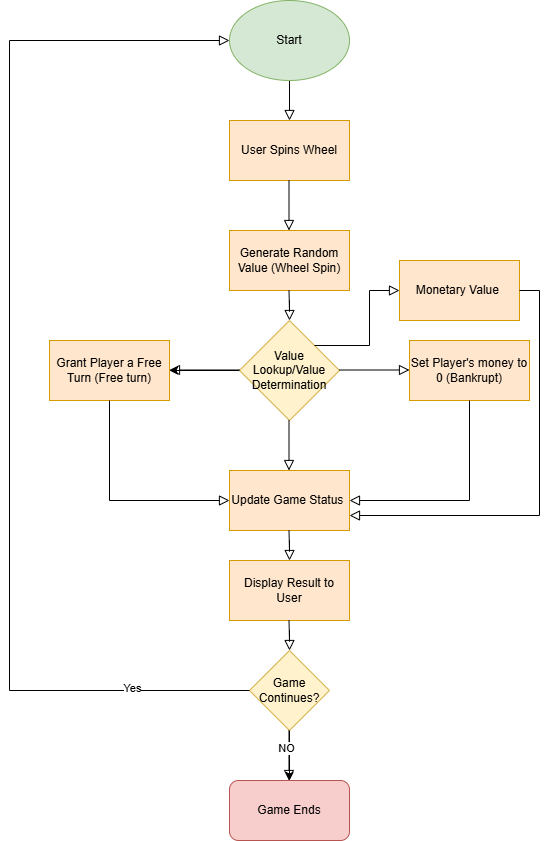

The diagram above was exported from draw.io. Its source (the exported page's mxGraphModel, read from the mxfile embedded in the PNG):
<mxGraphModel dx="1781" dy="592" grid="1" gridSize="10" guides="1" tooltips="1" connect="1" arrows="1" fold="1" page="1" pageScale="1" pageWidth="827" pageHeight="1169" math="0" shadow="0">
  <root>
    <mxCell id="WIyWlLk6GJQsqaUBKTNV-0" />
    <mxCell id="WIyWlLk6GJQsqaUBKTNV-1" parent="WIyWlLk6GJQsqaUBKTNV-0" />
    <mxCell id="WIyWlLk6GJQsqaUBKTNV-2" value="" style="rounded=0;html=1;jettySize=auto;orthogonalLoop=1;fontSize=11;endArrow=block;endFill=0;endSize=8;strokeWidth=1;shadow=0;labelBackgroundColor=none;edgeStyle=orthogonalEdgeStyle;" parent="WIyWlLk6GJQsqaUBKTNV-1" edge="1">
      <mxGeometry relative="1" as="geometry">
        <mxPoint x="220" y="120" as="sourcePoint" />
        <mxPoint x="220" y="170" as="targetPoint" />
      </mxGeometry>
    </mxCell>
    <mxCell id="m1_lObaoVkqAch1Y7RuG-0" value="Start" style="ellipse;whiteSpace=wrap;html=1;fillColor=#d5e8d4;strokeColor=#82b366;" vertex="1" parent="WIyWlLk6GJQsqaUBKTNV-1">
      <mxGeometry x="160" y="50" width="120" height="80" as="geometry" />
    </mxCell>
    <mxCell id="m1_lObaoVkqAch1Y7RuG-1" value="User Spins Wheel" style="rounded=0;whiteSpace=wrap;html=1;fillColor=#ffe6cc;strokeColor=#d79b00;" vertex="1" parent="WIyWlLk6GJQsqaUBKTNV-1">
      <mxGeometry x="160" y="170" width="120" height="60" as="geometry" />
    </mxCell>
    <mxCell id="m1_lObaoVkqAch1Y7RuG-2" value="" style="rounded=0;html=1;jettySize=auto;orthogonalLoop=1;fontSize=11;endArrow=block;endFill=0;endSize=8;strokeWidth=1;shadow=0;labelBackgroundColor=none;edgeStyle=orthogonalEdgeStyle;" edge="1" parent="WIyWlLk6GJQsqaUBKTNV-1" target="m1_lObaoVkqAch1Y7RuG-3">
      <mxGeometry relative="1" as="geometry">
        <mxPoint x="219.5" y="230" as="sourcePoint" />
        <mxPoint x="219.5" y="280" as="targetPoint" />
      </mxGeometry>
    </mxCell>
    <mxCell id="m1_lObaoVkqAch1Y7RuG-3" value="Generate Random Value (Wheel Spin)" style="rounded=0;whiteSpace=wrap;html=1;fillColor=#ffe6cc;strokeColor=#d79b00;" vertex="1" parent="WIyWlLk6GJQsqaUBKTNV-1">
      <mxGeometry x="160" y="280" width="120" height="60" as="geometry" />
    </mxCell>
    <mxCell id="m1_lObaoVkqAch1Y7RuG-5" value="" style="rounded=0;html=1;jettySize=auto;orthogonalLoop=1;fontSize=11;endArrow=block;endFill=0;endSize=8;strokeWidth=1;shadow=0;labelBackgroundColor=none;edgeStyle=orthogonalEdgeStyle;" edge="1" parent="WIyWlLk6GJQsqaUBKTNV-1" target="m1_lObaoVkqAch1Y7RuG-6">
      <mxGeometry relative="1" as="geometry">
        <mxPoint x="219.5" y="340" as="sourcePoint" />
        <mxPoint x="220" y="390" as="targetPoint" />
      </mxGeometry>
    </mxCell>
    <mxCell id="m1_lObaoVkqAch1Y7RuG-19" value="" style="edgeStyle=orthogonalEdgeStyle;rounded=0;orthogonalLoop=1;jettySize=auto;html=1;" edge="1" parent="WIyWlLk6GJQsqaUBKTNV-1" source="m1_lObaoVkqAch1Y7RuG-6" target="m1_lObaoVkqAch1Y7RuG-11">
      <mxGeometry relative="1" as="geometry" />
    </mxCell>
    <mxCell id="m1_lObaoVkqAch1Y7RuG-6" value="Value Lookup/Value Determination" style="rhombus;whiteSpace=wrap;html=1;fillColor=#fff2cc;strokeColor=#d6b656;" vertex="1" parent="WIyWlLk6GJQsqaUBKTNV-1">
      <mxGeometry x="170" y="370" width="100" height="100" as="geometry" />
    </mxCell>
    <mxCell id="m1_lObaoVkqAch1Y7RuG-7" value="" style="rounded=0;html=1;jettySize=auto;orthogonalLoop=1;fontSize=11;endArrow=block;endFill=0;endSize=8;strokeWidth=1;shadow=0;labelBackgroundColor=none;edgeStyle=orthogonalEdgeStyle;" edge="1" parent="WIyWlLk6GJQsqaUBKTNV-1" target="m1_lObaoVkqAch1Y7RuG-8">
      <mxGeometry relative="1" as="geometry">
        <mxPoint x="270" y="419.5" as="sourcePoint" />
        <mxPoint x="310" y="419.5" as="targetPoint" />
      </mxGeometry>
    </mxCell>
    <mxCell id="m1_lObaoVkqAch1Y7RuG-8" value="Set Player's money to 0 (Bankrupt)" style="rounded=0;whiteSpace=wrap;html=1;fillColor=#ffe6cc;strokeColor=#d79b00;" vertex="1" parent="WIyWlLk6GJQsqaUBKTNV-1">
      <mxGeometry x="340" y="390" width="120" height="60" as="geometry" />
    </mxCell>
    <mxCell id="m1_lObaoVkqAch1Y7RuG-10" value="" style="rounded=0;html=1;jettySize=auto;orthogonalLoop=1;fontSize=11;endArrow=block;endFill=0;endSize=8;strokeWidth=1;shadow=0;labelBackgroundColor=none;edgeStyle=orthogonalEdgeStyle;" edge="1" parent="WIyWlLk6GJQsqaUBKTNV-1" target="m1_lObaoVkqAch1Y7RuG-11">
      <mxGeometry relative="1" as="geometry">
        <mxPoint x="170" y="419.5" as="sourcePoint" />
        <mxPoint x="100" y="420" as="targetPoint" />
      </mxGeometry>
    </mxCell>
    <mxCell id="m1_lObaoVkqAch1Y7RuG-11" value="Grant Player a Free Turn (Free turn)" style="rounded=0;whiteSpace=wrap;html=1;fillColor=#ffe6cc;strokeColor=#d79b00;" vertex="1" parent="WIyWlLk6GJQsqaUBKTNV-1">
      <mxGeometry x="-20" y="390" width="120" height="60" as="geometry" />
    </mxCell>
    <mxCell id="m1_lObaoVkqAch1Y7RuG-12" value="" style="rounded=0;html=1;jettySize=auto;orthogonalLoop=1;fontSize=11;endArrow=block;endFill=0;endSize=8;strokeWidth=1;shadow=0;labelBackgroundColor=none;edgeStyle=orthogonalEdgeStyle;exitX=1;exitY=0;exitDx=0;exitDy=0;" edge="1" parent="WIyWlLk6GJQsqaUBKTNV-1" source="m1_lObaoVkqAch1Y7RuG-6" target="m1_lObaoVkqAch1Y7RuG-13">
      <mxGeometry relative="1" as="geometry">
        <mxPoint x="370" y="370" as="sourcePoint" />
        <mxPoint x="350" y="340" as="targetPoint" />
      </mxGeometry>
    </mxCell>
    <mxCell id="m1_lObaoVkqAch1Y7RuG-13" value="Monetary Value&amp;nbsp;" style="rounded=0;whiteSpace=wrap;html=1;fillColor=#ffe6cc;strokeColor=#d79b00;" vertex="1" parent="WIyWlLk6GJQsqaUBKTNV-1">
      <mxGeometry x="330" y="310" width="120" height="60" as="geometry" />
    </mxCell>
    <mxCell id="m1_lObaoVkqAch1Y7RuG-14" value="" style="rounded=0;html=1;jettySize=auto;orthogonalLoop=1;fontSize=11;endArrow=block;endFill=0;endSize=8;strokeWidth=1;shadow=0;labelBackgroundColor=none;edgeStyle=orthogonalEdgeStyle;" edge="1" parent="WIyWlLk6GJQsqaUBKTNV-1" target="m1_lObaoVkqAch1Y7RuG-15">
      <mxGeometry relative="1" as="geometry">
        <mxPoint x="219.5" y="470" as="sourcePoint" />
        <mxPoint x="220" y="520" as="targetPoint" />
      </mxGeometry>
    </mxCell>
    <mxCell id="m1_lObaoVkqAch1Y7RuG-15" value="Update Game Status&amp;nbsp;" style="rounded=0;whiteSpace=wrap;html=1;fillColor=#ffe6cc;strokeColor=#d79b00;" vertex="1" parent="WIyWlLk6GJQsqaUBKTNV-1">
      <mxGeometry x="160" y="520" width="120" height="60" as="geometry" />
    </mxCell>
    <mxCell id="m1_lObaoVkqAch1Y7RuG-17" value="" style="rounded=0;html=1;jettySize=auto;orthogonalLoop=1;fontSize=11;endArrow=block;endFill=0;endSize=8;strokeWidth=1;shadow=0;labelBackgroundColor=none;edgeStyle=orthogonalEdgeStyle;exitX=0.5;exitY=1;exitDx=0;exitDy=0;entryX=1;entryY=0.5;entryDx=0;entryDy=0;" edge="1" parent="WIyWlLk6GJQsqaUBKTNV-1" source="m1_lObaoVkqAch1Y7RuG-8" target="m1_lObaoVkqAch1Y7RuG-15">
      <mxGeometry relative="1" as="geometry">
        <mxPoint x="340" y="540" as="sourcePoint" />
        <mxPoint x="340" y="550" as="targetPoint" />
      </mxGeometry>
    </mxCell>
    <mxCell id="m1_lObaoVkqAch1Y7RuG-18" value="" style="rounded=0;html=1;jettySize=auto;orthogonalLoop=1;fontSize=11;endArrow=block;endFill=0;endSize=8;strokeWidth=1;shadow=0;labelBackgroundColor=none;edgeStyle=orthogonalEdgeStyle;exitX=1;exitY=0.5;exitDx=0;exitDy=0;entryX=1;entryY=0.75;entryDx=0;entryDy=0;" edge="1" parent="WIyWlLk6GJQsqaUBKTNV-1" source="m1_lObaoVkqAch1Y7RuG-13" target="m1_lObaoVkqAch1Y7RuG-15">
      <mxGeometry relative="1" as="geometry">
        <mxPoint x="470" y="340" as="sourcePoint" />
        <mxPoint x="500" y="570" as="targetPoint" />
      </mxGeometry>
    </mxCell>
    <mxCell id="m1_lObaoVkqAch1Y7RuG-20" value="" style="rounded=0;html=1;jettySize=auto;orthogonalLoop=1;fontSize=11;endArrow=block;endFill=0;endSize=8;strokeWidth=1;shadow=0;labelBackgroundColor=none;edgeStyle=orthogonalEdgeStyle;exitX=0.5;exitY=1;exitDx=0;exitDy=0;entryX=0;entryY=0.5;entryDx=0;entryDy=0;" edge="1" parent="WIyWlLk6GJQsqaUBKTNV-1" source="m1_lObaoVkqAch1Y7RuG-11" target="m1_lObaoVkqAch1Y7RuG-15">
      <mxGeometry relative="1" as="geometry">
        <mxPoint x="-10" y="500" as="sourcePoint" />
        <mxPoint x="-80" y="500.5" as="targetPoint" />
      </mxGeometry>
    </mxCell>
    <mxCell id="m1_lObaoVkqAch1Y7RuG-21" value="" style="rounded=0;html=1;jettySize=auto;orthogonalLoop=1;fontSize=11;endArrow=block;endFill=0;endSize=8;strokeWidth=1;shadow=0;labelBackgroundColor=none;edgeStyle=orthogonalEdgeStyle;" edge="1" parent="WIyWlLk6GJQsqaUBKTNV-1" target="m1_lObaoVkqAch1Y7RuG-23">
      <mxGeometry relative="1" as="geometry">
        <mxPoint x="219.5" y="580" as="sourcePoint" />
        <mxPoint x="220" y="630" as="targetPoint" />
      </mxGeometry>
    </mxCell>
    <mxCell id="m1_lObaoVkqAch1Y7RuG-23" value="Display Result to User" style="rounded=0;whiteSpace=wrap;html=1;fillColor=#ffe6cc;strokeColor=#d79b00;" vertex="1" parent="WIyWlLk6GJQsqaUBKTNV-1">
      <mxGeometry x="160" y="610" width="120" height="60" as="geometry" />
    </mxCell>
    <mxCell id="m1_lObaoVkqAch1Y7RuG-24" value="" style="rounded=0;html=1;jettySize=auto;orthogonalLoop=1;fontSize=11;endArrow=block;endFill=0;endSize=8;strokeWidth=1;shadow=0;labelBackgroundColor=none;edgeStyle=orthogonalEdgeStyle;" edge="1" parent="WIyWlLk6GJQsqaUBKTNV-1" target="m1_lObaoVkqAch1Y7RuG-25">
      <mxGeometry relative="1" as="geometry">
        <mxPoint x="219.5" y="670" as="sourcePoint" />
        <mxPoint x="220" y="720" as="targetPoint" />
      </mxGeometry>
    </mxCell>
    <mxCell id="m1_lObaoVkqAch1Y7RuG-28" value="" style="edgeStyle=orthogonalEdgeStyle;rounded=0;orthogonalLoop=1;jettySize=auto;html=1;" edge="1" parent="WIyWlLk6GJQsqaUBKTNV-1" source="m1_lObaoVkqAch1Y7RuG-25" target="m1_lObaoVkqAch1Y7RuG-27">
      <mxGeometry relative="1" as="geometry" />
    </mxCell>
    <mxCell id="m1_lObaoVkqAch1Y7RuG-25" value="Game Continues?" style="rhombus;whiteSpace=wrap;html=1;fillColor=#fff2cc;strokeColor=#d6b656;" vertex="1" parent="WIyWlLk6GJQsqaUBKTNV-1">
      <mxGeometry x="180" y="700" width="80" height="80" as="geometry" />
    </mxCell>
    <mxCell id="m1_lObaoVkqAch1Y7RuG-26" value="" style="rounded=0;html=1;jettySize=auto;orthogonalLoop=1;fontSize=11;endArrow=block;endFill=0;endSize=8;strokeWidth=1;shadow=0;labelBackgroundColor=none;edgeStyle=orthogonalEdgeStyle;" edge="1" parent="WIyWlLk6GJQsqaUBKTNV-1" target="m1_lObaoVkqAch1Y7RuG-27">
      <mxGeometry relative="1" as="geometry">
        <mxPoint x="219.5" y="780" as="sourcePoint" />
        <mxPoint x="220" y="830" as="targetPoint" />
      </mxGeometry>
    </mxCell>
    <mxCell id="m1_lObaoVkqAch1Y7RuG-29" value="NO" style="edgeLabel;html=1;align=center;verticalAlign=middle;resizable=0;points=[];" vertex="1" connectable="0" parent="m1_lObaoVkqAch1Y7RuG-26">
      <mxGeometry x="-0.34" y="-3" relative="1" as="geometry">
        <mxPoint y="1" as="offset" />
      </mxGeometry>
    </mxCell>
    <mxCell id="m1_lObaoVkqAch1Y7RuG-27" value="Game Ends" style="rounded=1;whiteSpace=wrap;html=1;fillColor=#f8cecc;strokeColor=#b85450;" vertex="1" parent="WIyWlLk6GJQsqaUBKTNV-1">
      <mxGeometry x="160" y="830" width="120" height="60" as="geometry" />
    </mxCell>
    <mxCell id="m1_lObaoVkqAch1Y7RuG-30" value="" style="rounded=0;html=1;jettySize=auto;orthogonalLoop=1;fontSize=11;endArrow=block;endFill=0;endSize=8;strokeWidth=1;shadow=0;labelBackgroundColor=none;edgeStyle=orthogonalEdgeStyle;exitX=1;exitY=0.5;exitDx=0;exitDy=0;entryX=0;entryY=0.5;entryDx=0;entryDy=0;" edge="1" parent="WIyWlLk6GJQsqaUBKTNV-1" target="m1_lObaoVkqAch1Y7RuG-0">
      <mxGeometry relative="1" as="geometry">
        <mxPoint x="180" y="740" as="sourcePoint" />
        <mxPoint x="-40" y="100" as="targetPoint" />
        <Array as="points">
          <mxPoint x="-60" y="740" />
          <mxPoint x="-60" y="90" />
        </Array>
      </mxGeometry>
    </mxCell>
    <mxCell id="m1_lObaoVkqAch1Y7RuG-31" value="Yes" style="edgeLabel;html=1;align=center;verticalAlign=middle;resizable=0;points=[];" vertex="1" connectable="0" parent="m1_lObaoVkqAch1Y7RuG-30">
      <mxGeometry x="-0.7874" y="-3" relative="1" as="geometry">
        <mxPoint as="offset" />
      </mxGeometry>
    </mxCell>
  </root>
</mxGraphModel>